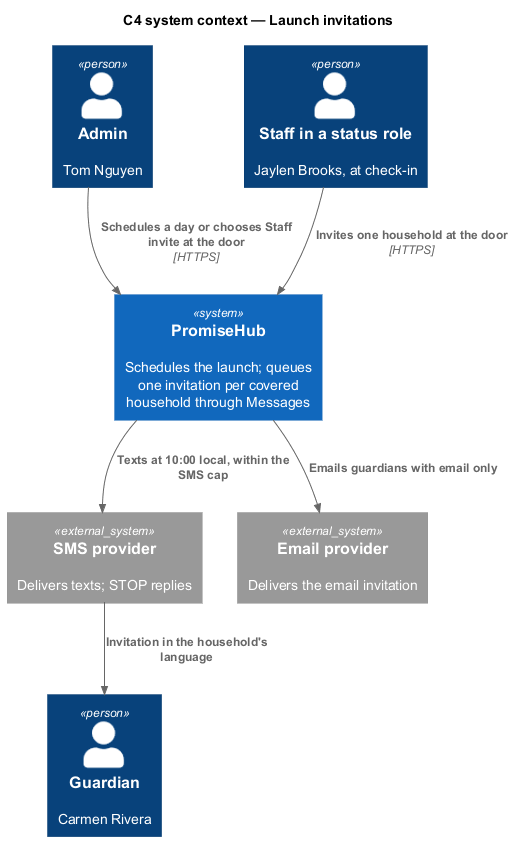

The diagram above was rendered by PlantUML. Its source (embedded in the PNG):
@startuml
!include <C4/C4_Context>
title C4 system context — Launch invitations
Person(admin, "Admin", "Tom Nguyen")
Person(staff, "Staff in a status role", "Jaylen Brooks, at check-in")
Person(guardian, "Guardian", "Carmen Rivera")
System(ph, "PromiseHub", "Schedules the launch; queues one invitation per covered household through Messages")
System_Ext(sms, "SMS provider", "Delivers texts; STOP replies")
System_Ext(mail, "Email provider", "Delivers the email invitation")
Rel(admin, ph, "Schedules a day or chooses Staff invite at the door", "HTTPS")
Rel(staff, ph, "Invites one household at the door", "HTTPS")
Rel(ph, sms, "Texts at 10:00 local, within the SMS cap")
Rel(ph, mail, "Emails guardians with email only")
Rel(sms, guardian, "Invitation in the household's language")
@enduml